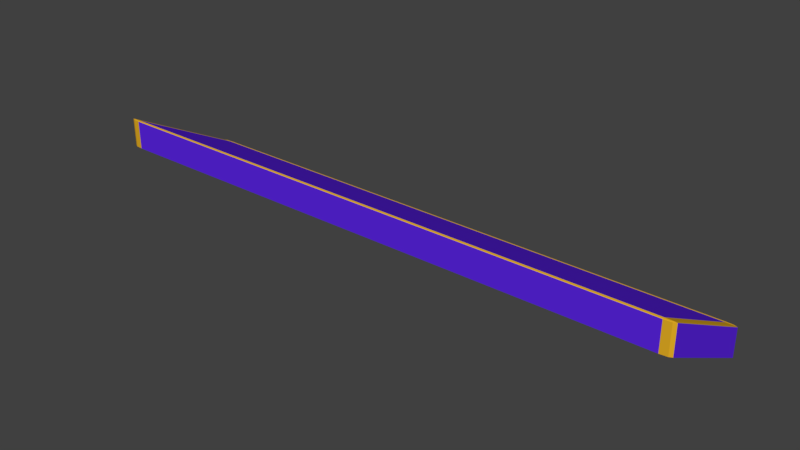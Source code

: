 # Source: stairs01.blend  (saved by Blender 2.79.0; exported with 4.5.12 LTS)
import bpy
from mathutils import Matrix  # noqa: F401  (used for matrix-valued properties, if any)

bpy.ops.wm.read_factory_settings(use_empty=True)
scene = bpy.context.scene
scene.name = 'Scene'

# ---- collections
col_collection_1 = bpy.data.collections.new('Collection 1'); scene.collection.children.link(col_collection_1)

# ---- materials (node trees are filled in below, after node groups)
mat_mat1 = bpy.data.materials.new('Mat1')
mat_mat1.alpha_threshold = 0.0
mat_mat1.use_transparent_shadow = False
mat_mat1.diffuse_color = (0.1098, 0.01961, 0.8, 1.0)
mat_mat1.roughness = 0.5
mat_mat1.specular_intensity = 0.0
mat_mat1.line_color = (0.0, 0.0, 0.0, 1.0)
mat_mat2 = bpy.data.materials.new('Mat2')
mat_mat2.alpha_threshold = 0.0
mat_mat2.use_transparent_shadow = False
mat_mat2.diffuse_color = (0.8, 0.4361, 0.01857, 1.0)
mat_mat2.roughness = 0.5
mat_mat2.specular_intensity = 0.0

# ---- material node trees

# ---- world
world_world = bpy.data.worlds.new('World'); scene.world = world_world
world_world.color = (0.05088, 0.05088, 0.05088)
world_world.use_sun_shadow = False
world_world.sun_shadow_jitter_overblur = 0.0
world_world.cycles.sampling_method = 'MANUAL'

# ---- meshes
me_cube = bpy.data.meshes.new('Cube')
me_cube.from_pydata([(1.0, 0.9646, -0.9646), (0.9646, 0.9646, -1.0), (0.9646, 1.0, -0.9646), (0.9896, 0.9646, -0.9896), (0.9851, 0.9851, -0.9851), (0.9646, 0.9896, -0.9896), (0.9896, 0.9896, -0.9646), (1.0, -0.9646, 3.035), (0.9646, -1.0, 3.035), (0.9646, -0.9646, 3.0), (0.9896, -0.9896, 3.035), (0.9851, -0.9851, 3.015), (0.9646, -0.9896, 3.01), (0.9896, -0.9646, 3.01), (-0.9646, -1.0, 3.035), (-1.0, -0.9646, 3.035), (-0.9646, -0.9646, 3.0), (-0.9896, -0.9896, 3.035), (-0.9851, -0.9851, 3.015), (-0.9896, -0.9646, 3.01), (-0.9646, -0.9896, 3.01), (-0.9646, 1.0, -0.9646), (-0.9646, 0.9646, -1.0), (-1.0, 0.9646, -0.9646), (-0.9646, 0.9896, -0.9896), (-0.9851, 0.9851, -0.9851), (-0.9896, 0.9646, -0.9896), (-0.9896, 0.9896, -0.9646), (0.9646, 1.0, 0.9646), (0.9646, 0.9646, 1.0), (1.0, 0.9646, 0.9646), (0.9646, 0.9896, 0.9896), (0.9851, 0.9851, 0.9851), (0.9896, 0.9646, 0.9896), (0.9896, 0.9896, 0.9646), (0.9646, -1.0, 4.965), (1.0, -0.9646, 4.965), (0.9646, -0.9646, 5.0), (0.9896, -0.9896, 4.965), (0.9851, -0.9851, 4.985), (0.9896, -0.9646, 4.99), (0.9646, -0.9896, 4.99), (-1.0, -0.9646, 4.965), (-0.9646, -1.0, 4.965), (-0.9646, -0.9646, 5.0), (-0.9896, -0.9896, 4.965), (-0.9851, -0.9851, 4.985), (-0.9646, -0.9896, 4.99), (-0.9896, -0.9646, 4.99), (-1.0, 0.9646, 0.9646), (-0.9646, 0.9646, 1.0), (-0.9646, 1.0, 0.9646), (-0.9896, 0.9646, 0.9896), (-0.9851, 0.9851, 0.9851), (-0.9646, 0.9896, 0.9896), (-0.9896, 0.9896, 0.9646)], [], [(28, 2, 21, 51), (1, 9, 16, 22), (15, 42, 49, 23), (29, 50, 44, 37), (8, 35, 43, 14), (0, 3, 4, 6), (1, 5, 4, 3), (2, 6, 4, 5), (7, 10, 11, 13), (8, 12, 11, 10), (9, 13, 11, 12), (14, 17, 18, 20), (15, 19, 18, 17), (16, 20, 18, 19), (21, 24, 25, 27), (22, 26, 25, 24), (23, 27, 25, 26), (28, 31, 32, 34), (29, 33, 32, 31), (30, 34, 32, 33), (35, 38, 39, 41), (36, 40, 39, 38), (37, 41, 39, 40), (42, 45, 46, 48), (43, 47, 46, 45), (44, 48, 46, 47), (49, 52, 53, 55), (50, 54, 53, 52), (51, 55, 53, 54), (0, 7, 13, 3), (3, 13, 9, 1), (1, 22, 24, 5), (5, 24, 21, 2), (2, 28, 34, 6), (6, 34, 30, 0), (8, 14, 20, 12), (12, 20, 16, 9), (7, 36, 38, 10), (10, 38, 35, 8), (15, 23, 26, 19), (19, 26, 22, 16), (14, 43, 45, 17), (17, 45, 42, 15), (23, 49, 55, 27), (27, 55, 51, 21), (29, 37, 40, 33), (33, 40, 36, 30), (28, 51, 54, 31), (31, 54, 50, 29), (37, 44, 47, 41), (41, 47, 43, 35), (44, 50, 52, 48), (48, 52, 49, 42), (0, 30, 36, 7)])
me_cube.polygons.foreach_set('material_index', [0, 0, 0, 0, 0, 1, 1, 1, 1, 1, 1, 1, 1, 1, 1, 1, 1, 1, 1, 1, 1, 1, 1, 1, 1, 1, 1, 1, 1, 1, 1, 1, 1, 1, 1, 1, 1, 1, 1, 1, 1, 1, 1, 1, 1, 1, 1, 1, 1, 1, 1, 1, 1, 0])
me_cube.materials.append(mat_mat1)
me_cube.materials.append(mat_mat2)
me_cube.use_remesh_preserve_volume = False
me_cube.use_remesh_preserve_attributes = False
me_cube.use_mirror_vertex_groups = False
me_cube.update()

# ---- objects
ob_cube = bpy.data.objects.new('Cube', me_cube)

# ---- transforms, parenting, visibility, modifiers, constraints
ob_cube.location = (0.0, 0.0, 0.0)
ob_cube.scale = (5.0, 1.0, 0.25)
ob_cube.lock_rotations_4d = False
ob_cube.empty_display_type = 'ARROWS'
ob_cube.lineart.crease_threshold = 0.0

# ---- collection membership
col_collection_1.objects.link(ob_cube)

# ---- scene / render settings (as saved in the file)
scene.frame_start = 1; scene.frame_end = 250; scene.frame_set(1)
scene.render.engine = 'BLENDER_EEVEE_NEXT'
scene.render.resolution_percentage = 50
scene.render.dither_intensity = 0.0
scene.cycles.use_denoising = False
scene.cycles.samples = 128
scene.cycles.sampling_pattern = 'TABULATED_SOBOL'
scene.cycles.use_adaptive_sampling = False
scene.cycles.use_light_tree = False
scene.cycles.blur_glossy = 0.0
scene.cycles.sample_clamp_indirect = 0.0
scene.view_settings.view_transform = 'Standard'
bpy.context.view_layer.update()

# ---- added for rendering (the .blend has no active camera and no usable light): camera, sun
cam_auto = bpy.data.cameras.new('AutoCamera')
cam_auto.lens = 50.0
cam_auto.sensor_width = 36.0
cam_auto.clip_end = 1000.0
ob_auto_camera = bpy.data.objects.new('AutoCamera', cam_auto)
scene.collection.objects.link(ob_auto_camera)
ob_auto_camera.location = (9.537, -11.4444, 8.1296)
ob_auto_camera.rotation_euler = (1.09748, -7.21219e-08, 0.694738)
scene.camera = ob_auto_camera
light_auto_sun = bpy.data.lights.new('AutoSun', 'SUN')
light_auto_sun.energy = 3.0
light_auto_sun.angle = 0.0523599
ob_auto_sun = bpy.data.objects.new('AutoSun', light_auto_sun)
scene.collection.objects.link(ob_auto_sun)
ob_auto_sun.rotation_euler = (0.872665, 0.174533, 0.523599)
bpy.context.view_layer.update()
